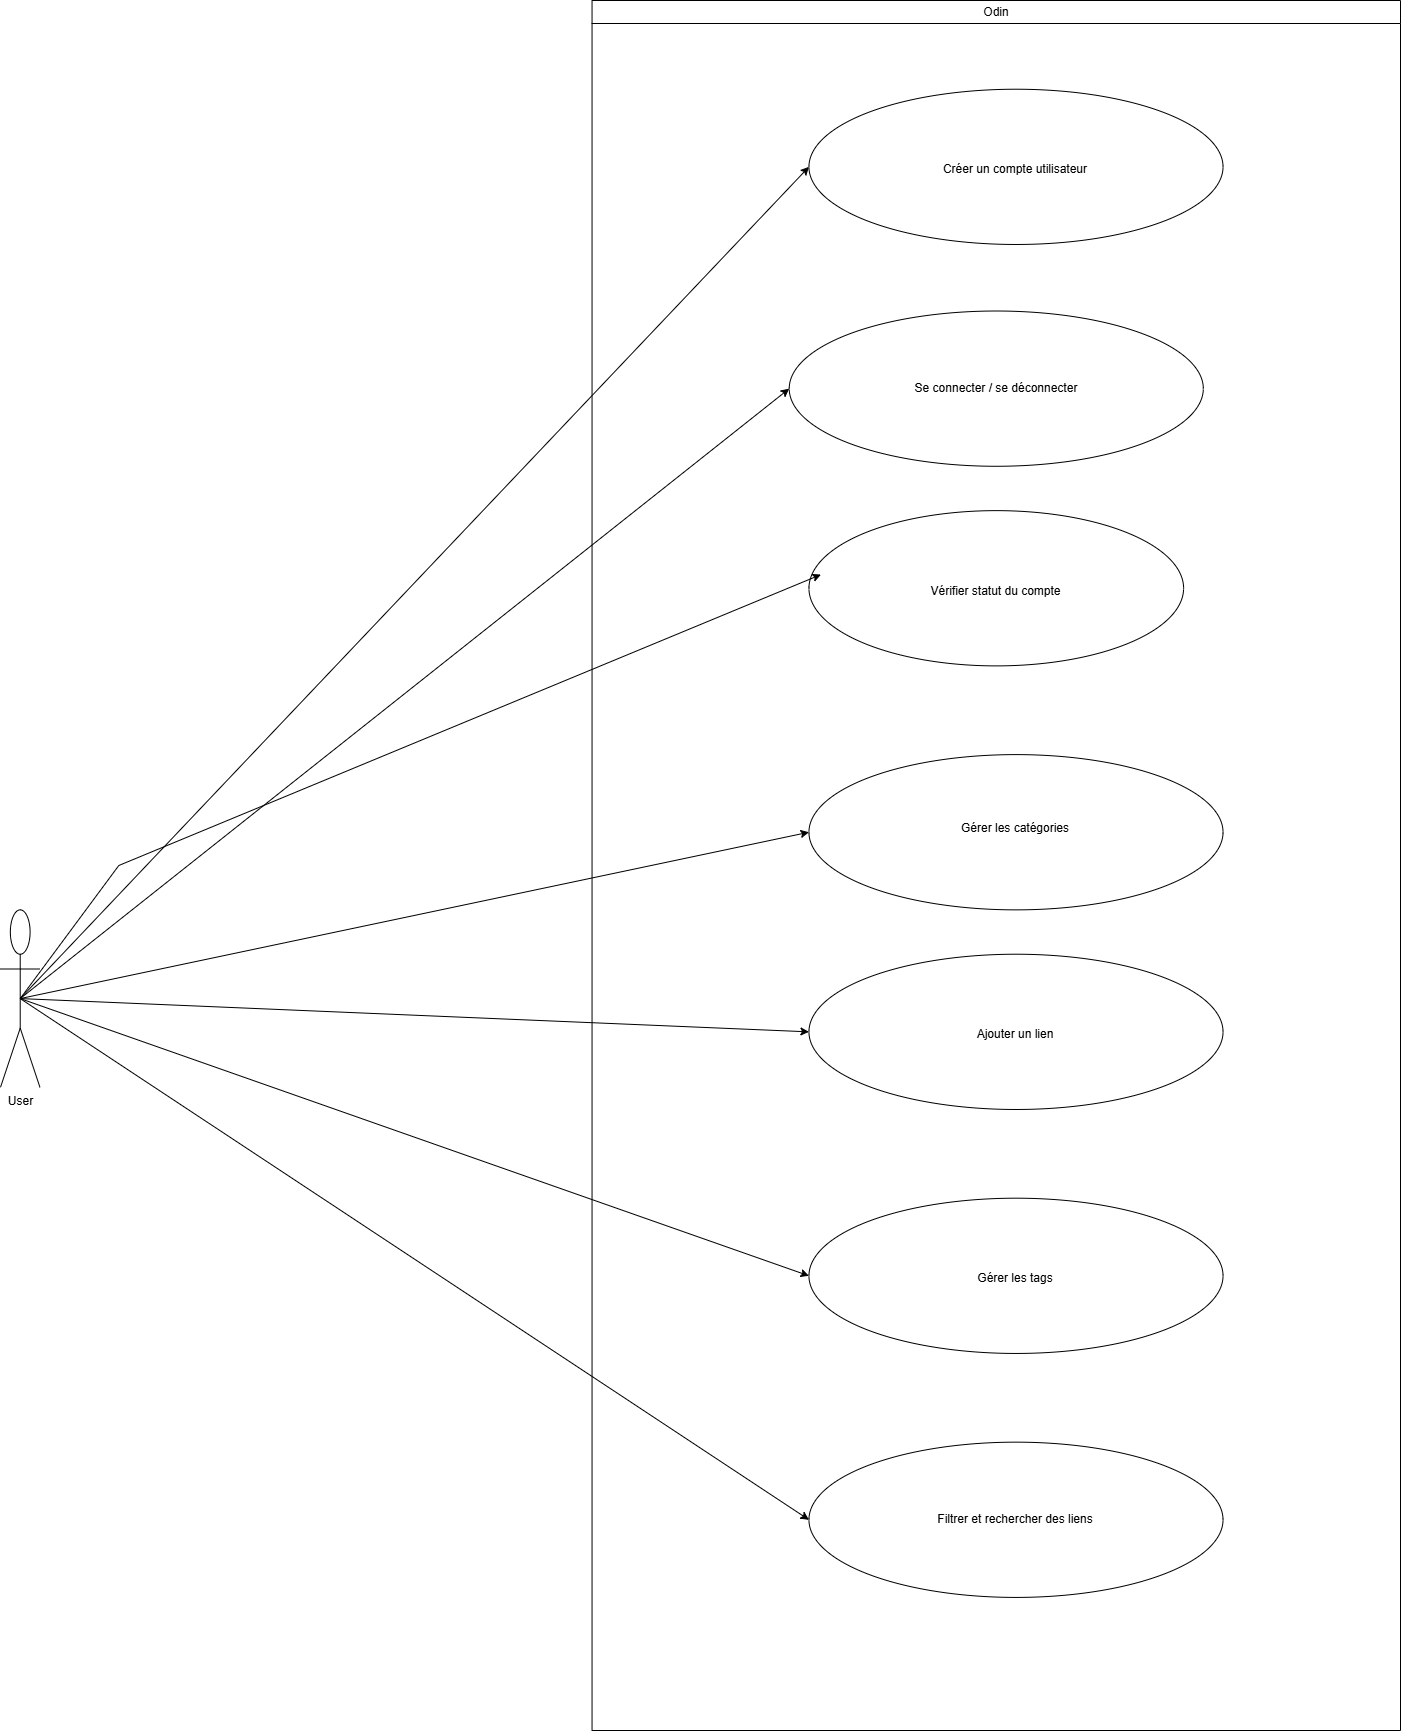

The diagram above was exported from draw.io. Its source (the exported page's mxGraphModel, read from the mxfile embedded in the PNG):
<mxGraphModel dx="1034" dy="611" grid="1" gridSize="10" guides="1" tooltips="1" connect="1" arrows="1" fold="1" page="1" pageScale="1" pageWidth="1654" pageHeight="2336" math="0" shadow="0">
  <root>
    <mxCell id="0" />
    <mxCell id="1" parent="0" />
    <mxCell id="NU_A7jr7vLdPuU6SgfNe-40" connectable="0" parent="1" style="group;labelBackgroundColor=none;" value="" vertex="1">
      <mxGeometry height="1730" width="1400" x="110" y="110" as="geometry" />
    </mxCell>
    <mxCell id="NU_A7jr7vLdPuU6SgfNe-10" parent="NU_A7jr7vLdPuU6SgfNe-40" style="swimlane;whiteSpace=wrap;html=1;fontStyle=0;labelBackgroundColor=none;" value="Odin" vertex="1">
      <mxGeometry height="1729.9999999999998" width="808.4507042253521" x="591.5492957746479" as="geometry" />
    </mxCell>
    <mxCell id="NU_A7jr7vLdPuU6SgfNe-36" connectable="0" parent="NU_A7jr7vLdPuU6SgfNe-10" style="group;labelBackgroundColor=none;" value="" vertex="1">
      <mxGeometry height="1508.2051282051282" width="433.80281690140845" x="197.1830985915493" y="88.71794871794872" as="geometry" />
    </mxCell>
    <mxCell id="NU_A7jr7vLdPuU6SgfNe-13" parent="NU_A7jr7vLdPuU6SgfNe-36" style="ellipse;whiteSpace=wrap;html=1;labelBackgroundColor=none;" value="&lt;div style=&quot;text-align: start;&quot;&gt;&lt;table&gt;&lt;tbody&gt;&lt;tr&gt;&lt;td data-start=&quot;555&quot; data-end=&quot;563&quot; data-col-size=&quot;sm&quot;&gt;&lt;/td&gt;&lt;/tr&gt;&lt;/tbody&gt;&lt;/table&gt;&lt;table&gt;&lt;tbody&gt;&lt;tr&gt;&lt;td data-col-size=&quot;sm&quot; data-start=&quot;563&quot; data-end=&quot;593&quot;&gt;Créer un compte utilisateur&lt;/td&gt;&lt;/tr&gt;&lt;/tbody&gt;&lt;/table&gt;&lt;/div&gt;" vertex="1">
      <mxGeometry height="155.25641025641025" width="414.0845070422535" x="19.718309859154928" as="geometry" />
    </mxCell>
    <mxCell id="NU_A7jr7vLdPuU6SgfNe-14" parent="NU_A7jr7vLdPuU6SgfNe-36" style="ellipse;whiteSpace=wrap;html=1;labelBackgroundColor=none;" value="&lt;table&gt;&lt;tbody&gt;&lt;tr&gt;&lt;td data-start=&quot;1054&quot; data-end=&quot;1062&quot; data-col-size=&quot;sm&quot;&gt;&lt;/td&gt;&lt;/tr&gt;&lt;/tbody&gt;&lt;/table&gt;&lt;table&gt;&lt;tbody&gt;&lt;tr&gt;&lt;td data-col-size=&quot;sm&quot; data-start=&quot;1062&quot; data-end=&quot;1090&quot;&gt;Vérifier statut du compte&lt;/td&gt;&lt;/tr&gt;&lt;/tbody&gt;&lt;/table&gt;" vertex="1">
      <mxGeometry height="155.25641025641025" width="374.6478873239437" x="19.718309859154928" y="421.41025641025635" as="geometry" />
    </mxCell>
    <mxCell id="NU_A7jr7vLdPuU6SgfNe-15" parent="NU_A7jr7vLdPuU6SgfNe-36" style="ellipse;whiteSpace=wrap;html=1;labelBackgroundColor=none;" value="&#10;&lt;table&gt;&lt;tbody&gt;&lt;tr&gt;&lt;td data-start=&quot;1322&quot; data-end=&quot;1330&quot; data-col-size=&quot;sm&quot;&gt;&lt;/td&gt;&lt;/tr&gt;&lt;/tbody&gt;&lt;/table&gt;&lt;table&gt;&lt;tbody&gt;&lt;tr&gt;&lt;td data-col-size=&quot;sm&quot; data-start=&quot;1330&quot; data-end=&quot;1353&quot;&gt;Gérer les catégories&lt;/td&gt;&lt;/tr&gt;&lt;/tbody&gt;&lt;/table&gt;&#10;&#10;" vertex="1">
      <mxGeometry height="155.25641025641025" width="414.0845070422535" x="19.718309859154928" y="665.3846153846154" as="geometry" />
    </mxCell>
    <mxCell id="NU_A7jr7vLdPuU6SgfNe-16" parent="NU_A7jr7vLdPuU6SgfNe-36" style="ellipse;whiteSpace=wrap;html=1;labelBackgroundColor=none;" value="&lt;table&gt;&lt;tbody&gt;&lt;tr&gt;&lt;td data-start=&quot;1553&quot; data-end=&quot;1561&quot; data-col-size=&quot;sm&quot;&gt;&lt;/td&gt;&lt;/tr&gt;&lt;/tbody&gt;&lt;/table&gt;&lt;table&gt;&lt;tbody&gt;&lt;tr&gt;&lt;td data-col-size=&quot;sm&quot; data-start=&quot;1561&quot; data-end=&quot;1579&quot;&gt;Ajouter un lien&lt;/td&gt;&lt;/tr&gt;&lt;/tbody&gt;&lt;/table&gt;" vertex="1">
      <mxGeometry height="155.25641025641025" width="414.0845070422535" x="19.718309859154928" y="864.9999999999999" as="geometry" />
    </mxCell>
    <mxCell id="NU_A7jr7vLdPuU6SgfNe-27" parent="NU_A7jr7vLdPuU6SgfNe-36" style="ellipse;whiteSpace=wrap;html=1;labelBackgroundColor=none;" value="&lt;table&gt;&lt;tbody&gt;&lt;tr&gt;&lt;td data-start=&quot;1781&quot; data-end=&quot;1789&quot; data-col-size=&quot;sm&quot;&gt;&lt;/td&gt;&lt;/tr&gt;&lt;/tbody&gt;&lt;/table&gt;&lt;table&gt;&lt;tbody&gt;&lt;tr&gt;&lt;td data-col-size=&quot;sm&quot; data-start=&quot;1789&quot; data-end=&quot;1806&quot;&gt;Gérer les tags&lt;/td&gt;&lt;/tr&gt;&lt;/tbody&gt;&lt;/table&gt;" vertex="1">
      <mxGeometry height="155.25641025641025" width="414.0845070422535" x="19.718309859154928" y="1108.974358974359" as="geometry" />
    </mxCell>
    <mxCell id="NU_A7jr7vLdPuU6SgfNe-28" parent="NU_A7jr7vLdPuU6SgfNe-36" style="ellipse;whiteSpace=wrap;html=1;labelBackgroundColor=none;" value="Filtrer et rechercher des liens" vertex="1">
      <mxGeometry height="155.25641025641025" width="414.0845070422535" x="19.718309859154928" y="1352.9487179487178" as="geometry" />
    </mxCell>
    <mxCell id="NU_A7jr7vLdPuU6SgfNe-34" parent="NU_A7jr7vLdPuU6SgfNe-36" style="ellipse;whiteSpace=wrap;html=1;labelBackgroundColor=none;" value="&lt;div style=&quot;text-align: start;&quot;&gt;Se connecter / se déconnecter&lt;/div&gt;" vertex="1">
      <mxGeometry height="155.25641025641025" width="414.0845070422535" y="221.7948717948718" as="geometry" />
    </mxCell>
    <mxCell id="NU_A7jr7vLdPuU6SgfNe-21" edge="1" parent="NU_A7jr7vLdPuU6SgfNe-40" source="NU_A7jr7vLdPuU6SgfNe-12" style="edgeStyle=none;rounded=0;orthogonalLoop=1;jettySize=auto;html=1;exitX=0.5;exitY=0.5;exitDx=0;exitDy=0;exitPerimeter=0;entryX=0;entryY=0.5;entryDx=0;entryDy=0;labelBackgroundColor=none;fontColor=default;" target="NU_A7jr7vLdPuU6SgfNe-13">
      <mxGeometry relative="1" as="geometry" />
    </mxCell>
    <mxCell id="NU_A7jr7vLdPuU6SgfNe-23" edge="1" parent="NU_A7jr7vLdPuU6SgfNe-40" source="NU_A7jr7vLdPuU6SgfNe-12" style="edgeStyle=none;rounded=0;orthogonalLoop=1;jettySize=auto;html=1;exitX=0.5;exitY=0.5;exitDx=0;exitDy=0;exitPerimeter=0;entryX=0;entryY=0.5;entryDx=0;entryDy=0;labelBackgroundColor=none;fontColor=default;" target="NU_A7jr7vLdPuU6SgfNe-15">
      <mxGeometry relative="1" as="geometry" />
    </mxCell>
    <mxCell id="NU_A7jr7vLdPuU6SgfNe-24" edge="1" parent="NU_A7jr7vLdPuU6SgfNe-40" source="NU_A7jr7vLdPuU6SgfNe-12" style="edgeStyle=none;rounded=0;orthogonalLoop=1;jettySize=auto;html=1;exitX=0.5;exitY=0.5;exitDx=0;exitDy=0;exitPerimeter=0;entryX=0;entryY=0.5;entryDx=0;entryDy=0;labelBackgroundColor=none;fontColor=default;" target="NU_A7jr7vLdPuU6SgfNe-16">
      <mxGeometry relative="1" as="geometry" />
    </mxCell>
    <mxCell id="NU_A7jr7vLdPuU6SgfNe-29" edge="1" parent="NU_A7jr7vLdPuU6SgfNe-40" source="NU_A7jr7vLdPuU6SgfNe-12" style="edgeStyle=none;rounded=0;orthogonalLoop=1;jettySize=auto;html=1;exitX=0.5;exitY=0.5;exitDx=0;exitDy=0;exitPerimeter=0;entryX=0;entryY=0.5;entryDx=0;entryDy=0;labelBackgroundColor=none;fontColor=default;" target="NU_A7jr7vLdPuU6SgfNe-27">
      <mxGeometry relative="1" as="geometry" />
    </mxCell>
    <mxCell id="NU_A7jr7vLdPuU6SgfNe-30" edge="1" parent="NU_A7jr7vLdPuU6SgfNe-40" source="NU_A7jr7vLdPuU6SgfNe-12" style="edgeStyle=none;rounded=0;orthogonalLoop=1;jettySize=auto;html=1;exitX=0.5;exitY=0.5;exitDx=0;exitDy=0;exitPerimeter=0;entryX=0;entryY=0.5;entryDx=0;entryDy=0;labelBackgroundColor=none;fontColor=default;" target="NU_A7jr7vLdPuU6SgfNe-28">
      <mxGeometry relative="1" as="geometry" />
    </mxCell>
    <mxCell id="NU_A7jr7vLdPuU6SgfNe-35" edge="1" parent="NU_A7jr7vLdPuU6SgfNe-40" source="NU_A7jr7vLdPuU6SgfNe-12" style="edgeStyle=none;rounded=0;orthogonalLoop=1;jettySize=auto;html=1;exitX=0.5;exitY=0.5;exitDx=0;exitDy=0;exitPerimeter=0;entryX=0;entryY=0.5;entryDx=0;entryDy=0;labelBackgroundColor=none;fontColor=default;" target="NU_A7jr7vLdPuU6SgfNe-34">
      <mxGeometry relative="1" as="geometry" />
    </mxCell>
    <mxCell id="NU_A7jr7vLdPuU6SgfNe-12" parent="NU_A7jr7vLdPuU6SgfNe-40" style="shape=umlActor;verticalLabelPosition=bottom;verticalAlign=top;html=1;outlineConnect=0;labelBackgroundColor=none;" value="User" vertex="1">
      <mxGeometry height="177.43589743589743" width="39.436619718309856" y="909.3589743589743" as="geometry" />
    </mxCell>
    <mxCell id="NU_A7jr7vLdPuU6SgfNe-22" edge="1" parent="NU_A7jr7vLdPuU6SgfNe-40" source="NU_A7jr7vLdPuU6SgfNe-12" style="edgeStyle=none;rounded=0;orthogonalLoop=1;jettySize=auto;html=1;entryX=0.032;entryY=0.412;entryDx=0;entryDy=0;entryPerimeter=0;exitX=0.5;exitY=0.5;exitDx=0;exitDy=0;exitPerimeter=0;labelBackgroundColor=none;fontColor=default;" target="NU_A7jr7vLdPuU6SgfNe-14">
      <mxGeometry relative="1" as="geometry">
        <Array as="points">
          <mxPoint x="118.30985915492957" y="864.9999999999999" />
        </Array>
        <mxPoint x="39.436619718309856" y="864.9999999999999" as="sourcePoint" />
      </mxGeometry>
    </mxCell>
  </root>
</mxGraphModel>